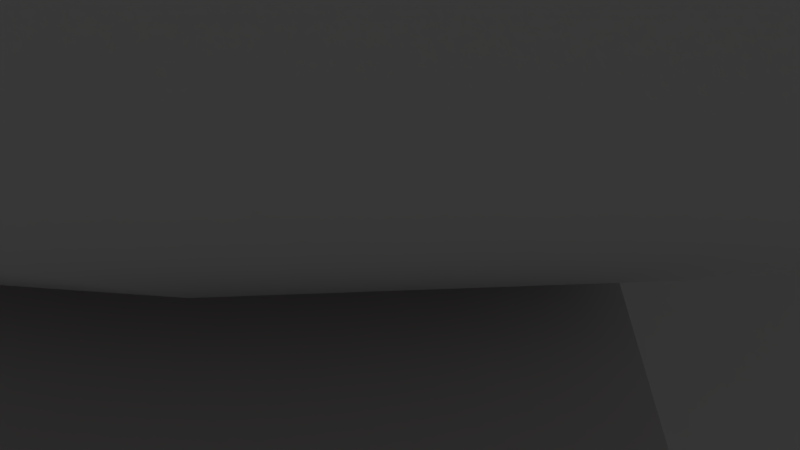 # Source: circus_stage.blend  (saved by Blender 2.79.0; exported with 4.5.12 LTS)
import bpy
from mathutils import Matrix  # noqa: F401  (used for matrix-valued properties, if any)

bpy.ops.wm.read_factory_settings(use_empty=True)
scene = bpy.context.scene
scene.name = 'Scene'

# ---- collections
col_collection_1 = bpy.data.collections.new('Collection 1'); scene.collection.children.link(col_collection_1)

# ---- materials (node trees are filled in below, after node groups)
mat_material_001 = bpy.data.materials.new('Material.001')
mat_material_001.alpha_threshold = 0.0
mat_material_001.use_transparent_shadow = False
mat_material_001.roughness = 0.5
mat_circus_red = bpy.data.materials.new('circus red')
mat_circus_red.alpha_threshold = 0.0
mat_circus_red.use_transparent_shadow = False
mat_circus_red.diffuse_color = (0.8, 0.0058, 0.0, 1.0)
mat_circus_red.roughness = 0.5
mat_circus_red.specular_intensity = 0.0
mat_light_blue = bpy.data.materials.new('light blue')
mat_light_blue.alpha_threshold = 0.0
mat_light_blue.use_transparent_shadow = False
mat_light_blue.diffuse_color = (0.4777, 0.6414, 0.723, 1.0)
mat_light_blue.roughness = 0.5

# ---- material node trees

# ---- world
world_world = bpy.data.worlds.new('World'); scene.world = world_world
world_world.color = (0.05088, 0.05088, 0.05088)
world_world.use_sun_shadow = False
world_world.sun_shadow_jitter_overblur = 0.0
world_world.cycles.sampling_method = 'MANUAL'

# ---- cameras
cam_camera = bpy.data.cameras.new('Camera')
cam_camera.clip_end = 100.0
cam_camera.lens = 35.0
cam_camera.sensor_width = 32.0
cam_camera.sensor_height = 18.0
cam_camera.ortho_scale = 7.314
cam_camera.dof.focus_distance = 0.0
cam_camera.dof.aperture_fstop = 128.0

# ---- lights
light_lamp = bpy.data.lights.new('Lamp', 'POINT')
light_lamp.transmission_factor = 0.0
light_lamp.cutoff_distance = 30.0
light_lamp.energy = 100.0
light_lamp.shadow_buffer_clip_start = 1.001
light_lamp.shadow_soft_size = 0.1
light_lamp.shadow_maximum_resolution = 0.006
light_lamp.use_absolute_resolution = True

# ---- meshes
me_circle = bpy.data.meshes.new('Circle')
me_circle.from_pydata([(-1.505, 7.564, 2.649), (-2.952, 7.126, 2.649), (-4.285, 6.413, 2.649), (-5.454, 5.454, 2.649), (-6.413, 4.285, 2.649), (-7.126, 2.952, 2.649), (-7.564, 1.505, 2.649), (-7.713, -1.23e-06, 2.649), (-7.564, -1.505, 2.649), (-7.126, -2.952, 2.649), (-6.413, -4.285, 2.649), (-5.454, -5.454, 2.649), (-4.285, -6.413, 2.649), (-2.952, -7.126, 2.649), (-1.505, -7.564, 2.649), (3.212e-06, -7.713, 2.649), (-2.767, 13.91, 8.533), (-5.941, 13.58, 7.647), (-8.471, 12.23, 7.647), (-10.69, 10.41, 7.647), (-12.51, 8.194, 7.647), (-13.86, 5.663, 7.647), (-14.69, 2.918, 7.647), (-14.98, 0.06235, 7.647), (-14.69, -2.793, 7.647), (-13.86, -5.539, 7.647), (-12.51, -8.069, 7.647), (-10.69, -10.29, 7.647), (-8.471, -12.11, 7.647), (-5.941, -13.46, 7.647), (-3.195, -14.29, 7.647), (0.0, -14.57, 7.647), (-3.018, 15.17, 9.174), (-6.449, 14.81, 8.308), (-9.209, 13.34, 8.308), (-11.63, 11.35, 8.308), (-13.61, 8.931, 8.308), (-15.09, 6.171, 8.308), (-16.0, 3.177, 8.308), (-16.3, 0.06235, 8.308), (-16.0, -3.052, 8.308), (-15.09, -6.047, 8.308), (-13.61, -8.806, 8.308), (-11.63, -11.23, 8.308), (-9.209, -13.21, 8.308), (-6.449, -14.69, 8.308), (-3.454, -15.59, 8.308), (0.0, -15.9, 8.308), (-1.447, 7.275, 2.498), (-2.688, 6.489, 2.498), (-3.902, 5.84, 2.498), (-4.967, 4.967, 2.498), (-5.84, 3.902, 2.498), (-6.489, 2.688, 2.498), (-6.889, 1.37, 2.498), (-7.024, -8.923e-07, 2.498), (-6.889, -1.37, 2.498), (-6.489, -2.688, 2.498), (-5.84, -3.902, 2.498), (-4.967, -4.967, 2.498), (-3.902, -5.84, 2.498), (-2.688, -6.489, 2.498), (-1.447, -6.844, 2.498), (2.897e-06, -7.018, 2.498), (-9.274, -9.274, 6.215), (-7.287, -10.91, 6.215), (-5.019, -12.12, 6.215), (-3.422, 12.86, 6.215), (-2.559, -12.86, 6.215), (-5.019, 12.12, 6.215), (5.279e-06, -13.12, 6.215), (-7.287, 10.91, 6.215), (-9.274, 9.274, 6.215), (-10.91, 7.287, 6.215), (-12.12, 5.019, 6.215), (-12.86, 2.559, 6.215), (-13.12, -2.149e-06, 6.215), (-12.86, -2.559, 6.215), (-12.12, -5.019, 6.215), (-10.91, -7.287, 6.215), (-4.859, 26.97, 2.5), (-1.28, -9.435, -0.003235), (-1.934, 26.97, -0.003235), (0.0, -9.435, -0.003235), (0.0, 26.97, -0.003235), (-1.288, -9.462, 2.5), (0.0, -9.462, 2.5), (8.742e-07, 6.706, -0.003235), (-1.308, 6.577, -0.003235), (-2.566, 6.196, -0.003235), (-3.726, 5.576, -0.003235), (-4.742, 4.742, -0.003235), (-5.576, 3.726, -0.003235), (-6.196, 2.566, -0.003235), (-6.577, 1.308, -0.003235), (-6.706, -1.017e-06, -0.003235), (-6.577, -1.308, -0.003235), (-6.196, -2.566, -0.003235), (-5.576, -3.726, -0.003235), (-4.742, -4.742, -0.003235), (-3.726, -5.576, -0.003235), (-2.566, -6.196, -0.003235), (2.686e-06, -6.706, -0.003235), (-1.308, -6.578, -0.003235), (-0.1345, 0.6762, -0.003235), (5.364e-07, 0.6894, -0.003235), (-0.2638, 0.6369, -0.003235), (-0.383, 0.5732, -0.003235), (-0.4875, 0.4875, -0.003235), (-0.5732, 0.383, -0.003235), (-0.6369, 0.2638, -0.003235), (-0.6762, 0.1345, -0.003235), (-0.6894, -1.084e-06, -0.003235), (-0.6762, -0.1345, -0.003235), (-0.6369, -0.2638, -0.003235), (-0.5732, -0.383, -0.003235), (-0.4875, -0.4875, -0.003235), (-0.383, -0.5732, -0.003235), (-0.2638, -0.6369, -0.003235), (-0.1345, -0.6762, -0.003235), (5.463e-07, -0.6894, -0.003235), (0.0, 26.97, 2.5), (-9.024, -8.923e-07, 2.498), (-8.889, 1.37, 2.498), (-8.889, -1.37, 2.498), (-8.706, -1.017e-06, -0.003235), (-8.577, 1.308, -0.003235), (-8.577, -1.308, -0.003235), (-6.37, 6.37, 2.246), (-5.305, 7.243, 2.246), (-7.243, 5.305, 2.246), (-6.145, 6.145, -0.2553), (-5.129, 6.979, -0.2553), (-6.979, 5.129, -0.2553), (-6.37, -6.37, 2.246), (-7.243, -5.305, 2.246), (-5.305, -7.243, 2.246), (-6.145, -6.145, -0.2553), (-6.979, -5.129, -0.2553), (-5.129, -6.979, -0.2553), (-0.1345, 0.6762, -0.5032), (0.0, 0.6894, -0.5032), (-0.2638, 0.6369, -0.5032), (-0.383, 0.5732, -0.5032), (-0.4875, 0.4875, -0.5032), (-0.5732, 0.383, -0.5032), (-0.6369, 0.2638, -0.5032), (-0.6762, 0.1345, -0.5032), (-0.6894, -1.084e-06, -0.5032), (-0.6762, -0.1345, -0.5032), (-0.6369, -0.2638, -0.5032), (-0.5732, -0.383, -0.5032), (-0.4875, -0.4875, -0.5032), (-0.383, -0.5732, -0.5032), (-0.2638, -0.6369, -0.5032), (-0.1345, -0.6762, -0.5032), (0.0, -0.6894, -0.5032)], [], [(52, 51, 3, 4), (53, 52, 4, 5), (54, 53, 5, 6), (55, 54, 6, 7), (56, 55, 7, 8), (57, 56, 8, 9), (58, 57, 9, 10), (59, 58, 10, 11), (60, 59, 11, 12), (61, 60, 12, 13), (62, 61, 13, 14), (49, 48, 0, 1), (63, 62, 14, 15), (50, 49, 1, 2), (51, 50, 2, 3), (65, 64, 27, 28), (66, 65, 28, 29), (68, 66, 29, 30), (69, 67, 16, 17), (70, 68, 30, 31), (71, 69, 17, 18), (72, 71, 18, 19), (73, 72, 19, 20), (74, 73, 20, 21), (75, 74, 21, 22), (76, 75, 22, 23), (77, 76, 23, 24), (78, 77, 24, 25), (79, 78, 25, 26), (64, 79, 26, 27), (31, 30, 46, 47), (18, 17, 33, 34), (19, 18, 34, 35), (20, 19, 35, 36), (21, 20, 36, 37), (22, 21, 37, 38), (23, 22, 38, 39), (24, 23, 39, 40), (25, 24, 40, 41), (26, 25, 41, 42), (27, 26, 42, 43), (28, 27, 43, 44), (29, 28, 44, 45), (30, 29, 45, 46), (17, 16, 32, 33), (89, 88, 48, 49), (90, 89, 49, 50), (93, 92, 52, 53), (54, 55, 122, 123), (99, 98, 138, 137), (103, 101, 61, 62), (11, 10, 79, 64), (10, 9, 78, 79), (9, 8, 77, 78), (8, 7, 76, 77), (7, 6, 75, 76), (6, 5, 74, 75), (5, 4, 73, 74), (4, 3, 72, 73), (3, 2, 71, 72), (2, 1, 69, 71), (15, 14, 68, 70), (1, 0, 67, 69), (14, 13, 66, 68), (13, 12, 65, 66), (12, 11, 64, 65), (48, 88, 82, 80), (88, 87, 84, 82), (103, 62, 85, 81), (0, 48, 80, 67), (67, 80, 32, 16), (92, 91, 131, 133), (51, 52, 130, 128), (104, 105, 87, 88), (106, 104, 88, 89), (107, 106, 89, 90), (108, 107, 90, 91), (109, 108, 91, 92), (110, 109, 92, 93), (111, 110, 93, 94), (112, 111, 94, 95), (113, 112, 95, 96), (114, 113, 96, 97), (115, 114, 97, 98), (116, 115, 98, 99), (117, 116, 99, 100), (118, 117, 100, 101), (119, 118, 101, 103), (120, 119, 103, 102), (62, 63, 86, 85), (81, 85, 86, 83), (103, 81, 83, 102), (121, 80, 82, 84), (53, 54, 94, 93), (56, 96, 127, 124), (56, 57, 97, 96), (57, 58, 98, 97), (58, 59, 134, 135), (60, 61, 101, 100), (127, 125, 122, 124), (123, 122, 125, 126), (95, 94, 126, 125), (94, 54, 123, 126), (55, 56, 124, 122), (96, 95, 125, 127), (128, 130, 133, 131), (129, 128, 131, 132), (90, 50, 129, 132), (50, 51, 128, 129), (91, 90, 132, 131), (52, 92, 133, 130), (137, 138, 135, 134), (134, 136, 139, 137), (60, 100, 139, 136), (98, 58, 135, 138), (59, 60, 136, 134), (100, 99, 137, 139), (104, 106, 142, 140), (140, 142, 143, 144, 145, 146, 147, 148, 149, 150, 151, 152, 153, 154, 155, 156, 141), (113, 114, 150, 149), (106, 107, 143, 142), (114, 115, 151, 150), (107, 108, 144, 143), (115, 116, 152, 151), (108, 109, 145, 144), (116, 117, 153, 152), (109, 110, 146, 145), (117, 118, 154, 153), (110, 111, 147, 146), (118, 119, 155, 154), (111, 112, 148, 147), (105, 104, 140, 141), (119, 120, 156, 155), (112, 113, 149, 148)])
me_circle.materials.append(mat_material_001)
me_circle.use_remesh_preserve_volume = False
me_circle.use_remesh_preserve_attributes = False
me_circle.use_mirror_vertex_groups = False
me_circle.update()
me_circle_003 = bpy.data.meshes.new('Circle.003')
me_circle_003.from_pydata([(-1.413, 7.737, 2.517), (-2.952, 7.126, 2.649), (-4.285, 6.413, 2.649), (-5.454, 5.454, 2.649), (-6.413, 4.285, 2.649), (-7.126, 2.952, 2.649), (-7.564, 1.505, 2.649), (-7.713, -1.23e-06, 2.649), (-7.564, -1.505, 2.649), (-7.126, -2.952, 2.649), (-6.413, -4.285, 2.649), (-5.454, -5.454, 2.649), (-4.285, -6.413, 2.649), (-2.952, -7.126, 2.649), (-1.505, -7.564, 2.649), (-2.539, 13.87, 8.446), (-5.428, 13.1, 8.533), (-7.88, 11.79, 8.533), (-10.03, 10.03, 8.533), (-11.79, 7.88, 8.533), (-13.1, 5.428, 8.533), (-13.91, 2.767, 8.533), (-14.18, -2.308e-06, 8.533), (-13.91, -2.767, 8.533), (-13.1, -5.428, 8.533), (-11.79, -7.88, 8.533), (-10.03, -10.03, 8.533), (-7.88, -11.79, 8.533), (-5.428, -13.1, 8.533), (-2.767, -13.91, 8.533), (-2.69, 15.12, 8.899), (-5.92, 14.29, 9.174), (-8.595, 12.86, 9.174), (-10.94, 10.94, 9.174), (-12.86, 8.595, 9.174), (-14.29, 5.92, 9.174), (-15.17, 3.018, 9.174), (-15.47, -2.525e-06, 9.174), (-15.17, -3.018, 9.174), (-14.29, -5.92, 9.174), (-12.86, -8.595, 9.174), (-10.94, -10.94, 9.174), (-8.595, -12.86, 9.174), (-5.92, -14.29, 9.174), (-3.018, -15.17, 9.174), (-1.338, 7.161, 1.324), (-2.463, 6.489, 1.367), (-3.678, 5.84, 1.367), (-4.742, 4.967, 1.367), (-5.616, 3.902, 1.367), (-6.265, 2.688, 1.367), (-6.664, 1.37, 1.367), (-6.799, -8.923e-07, 1.367), (-6.664, -1.37, 1.367), (-6.265, -2.688, 1.367), (-5.616, -3.902, 1.367), (-4.742, -4.967, 1.367), (-3.678, -5.84, 1.367), (-2.463, -6.489, 1.367), (-1.222, -6.844, 1.367), (-9.274, -9.274, 5.641), (-7.287, -10.91, 5.641), (-5.019, -12.12, 5.641), (-2.833, 12.84, 5.668), (-2.559, -12.86, 5.641), (-5.019, 12.12, 5.641), (-7.287, 10.91, 5.641), (-9.274, 9.274, 5.641), (-10.91, 7.287, 5.641), (-12.12, 5.019, 5.641), (-12.86, 2.559, 5.641), (-13.12, -2.149e-06, 5.641), (-12.86, -2.559, 5.641), (-12.12, -5.019, 5.641), (-10.91, -7.287, 5.641), (0.0, -7.713, 2.649), (0.0, -14.18, 8.533), (0.0, -15.47, 9.174), (0.0, -7.018, 1.367), (0.0, -13.12, 5.641), (-5.073, 7.551, 3.029), (7.578e-09, -9.173, 3.029), (-3.495, 8.395, 3.029), (-1.781, -8.998, 3.029), (-2.182, 8.944, 2.936), (-3.495, -8.478, 3.029), (-5.073, -7.634, 3.029), (-6.457, 6.416, 3.029), (-7.593, 5.032, 3.029), (-8.437, 3.453, 3.029), (-8.956, 1.74, 3.029), (-9.132, -0.04138, 3.029), (-8.956, -1.823, 3.029), (-8.437, -3.536, 3.029), (-7.593, -5.115, 3.029), (-6.457, -6.498, 3.029), (6.127e-09, -9.928, 3.639), (6.127e-09, -9.928, 3.639), (-6.996, -7.03, 3.639), (-6.996, -7.03, 3.639), (-5.497, -8.26, 3.639), (-5.497, -8.26, 3.639), (-3.786, -9.175, 3.639), (-3.786, -9.175, 3.639), (-1.93, -9.738, 3.639), (-1.93, -9.738, 3.639), (-3.786, 9.108, 3.639), (-3.786, 9.108, 3.639), (-5.497, 8.193, 3.639), (-5.497, 8.193, 3.639), (-6.996, 6.963, 3.639), (-6.996, 6.963, 3.639), (-8.227, 5.464, 3.639), (-8.227, 5.464, 3.639), (-9.141, 3.753, 3.639), (-9.141, 3.753, 3.639), (-9.704, 1.897, 3.639), (-9.704, 1.897, 3.639), (-9.894, -0.03346, 3.639), (-9.894, -0.03346, 3.639), (-9.704, -1.964, 3.639), (-9.704, -1.964, 3.639), (-9.141, -3.82, 3.639), (-9.141, -3.82, 3.639), (-8.227, -5.531, 3.639), (-8.227, -5.531, 3.639), (1.225e-09, -12.48, 5.413), (2.451e-09, -11.84, 4.718), (3.676e-09, -11.2, 4.469), (4.902e-09, -10.57, 3.76), (-8.819, -8.825, 5.413), (-8.363, -8.377, 4.718), (-7.908, -7.928, 4.469), (-7.452, -7.479, 3.76), (-6.929, -10.38, 5.413), (-6.571, -9.847, 4.718), (-6.213, -9.318, 4.469), (-5.855, -8.789, 3.76), (-4.773, -11.53, 5.413), (-4.526, -10.94, 4.718), (-4.28, -10.35, 4.469), (-4.033, -9.763, 3.76), (-2.433, -12.24, 5.413), (-2.307, -11.61, 4.718), (-2.182, -10.99, 4.469), (-2.056, -10.36, 3.76), (-2.621, 12.21, 5.414), (-2.561, 11.58, 4.705), (-2.468, 10.95, 4.441), (-2.337, 10.32, 3.712), (-4.773, 11.52, 5.413), (-4.526, 10.91, 4.718), (-4.28, 10.31, 4.469), (-4.033, 9.71, 3.76), (-6.929, 10.36, 5.413), (-6.571, 9.821, 4.718), (-6.213, 9.278, 4.469), (-5.855, 8.736, 3.76), (-8.819, 8.812, 5.413), (-8.363, 8.35, 4.718), (-7.908, 7.888, 4.469), (-7.452, 7.425, 3.76), (-10.37, 6.922, 5.413), (-9.834, 6.558, 4.718), (-9.298, 6.193, 4.469), (-8.763, 5.828, 3.76), (-11.52, 4.766, 5.413), (-10.93, 4.513, 4.718), (-10.33, 4.259, 4.469), (-9.737, 4.006, 3.76), (-12.23, 2.426, 5.413), (-11.6, 2.294, 4.718), (-10.97, 2.162, 4.469), (-10.34, 2.029, 3.76), (-12.47, -0.006693, 5.413), (-11.83, -0.01338, 4.718), (-11.18, -0.02007, 4.469), (-10.54, -0.02677, 3.76), (-12.23, -2.44, 5.413), (-11.6, -2.321, 4.718), (-10.97, -2.202, 4.469), (-10.34, -2.083, 3.76), (-11.52, -4.779, 5.413), (-10.93, -4.54, 4.718), (-10.33, -4.3, 4.469), (-9.737, -4.06, 3.76), (-10.37, -6.936, 5.413), (-9.834, -6.584, 4.718), (-9.298, -6.233, 4.469), (-8.763, -5.882, 3.76), (-9.398, -9.398, 6.114), (-7.384, -11.05, 6.114), (-5.086, -12.28, 6.114), (-2.794, 13.0, 6.14), (-2.593, -13.04, 6.114), (-5.086, 12.28, 6.114), (0.0, -13.29, 6.114), (-7.384, 11.05, 6.114), (-9.398, 9.398, 6.114), (-11.05, 7.384, 6.114), (-12.28, 5.086, 6.114), (-13.04, 2.593, 6.114), (-13.29, -2.175e-06, 6.114), (-13.04, -2.593, 6.114), (-12.28, -5.086, 6.114), (-11.05, -7.384, 6.114), (-9.709, -9.702, 6.523), (-7.628, -11.41, 6.523), (-5.255, -12.68, 6.523), (-2.396, 13.45, 6.576), (-2.679, -13.46, 6.523), (-5.255, 12.69, 6.441), (0.0, -13.72, 6.523), (-7.628, 11.42, 6.523), (-9.709, 9.716, 6.523), (-11.42, 7.636, 6.523), (-12.69, 5.262, 6.523), (-13.47, 2.686, 6.523), (-13.73, 0.00732, 6.523), (-13.47, -2.671, 6.523), (-12.69, -5.247, 6.523), (-11.42, -7.621, 6.523), (-2.176, 9.556, 3.476), (-2.331, 9.051, -0.6691), (-4.184, 15.63, 5.094), (-3.88, 17.01, 5.809), (-2.222, 8.417, -1.993), (-3.564, 14.49, 2.795), (-2.393, 10.21, -0.2353), (-3.351, 13.8, 2.517), (-3.4, 13.1, 1.749), (-3.183, 12.41, 1.447), (-3.233, 11.71, 0.6642), (-3.52, 14.67, 3.314), (-3.758, 15.16, 3.747), (-2.903, 10.88, 0.3894), (-6.765, 15.65, 5.507), (-9.708, 14.08, 5.507), (-12.29, 11.96, 5.507), (-14.4, 9.385, 5.507), (-15.98, 6.443, 5.507), (-16.94, 3.25, 5.507), (-17.27, -0.07022, 5.507), (-16.94, -3.391, 5.507), (-15.98, -6.583, 5.507), (-14.4, -9.526, 5.507), (-12.29, -12.1, 5.507), (-9.708, -14.22, 5.507), (-6.765, -15.79, 5.507), (-3.572, -16.76, 5.507), (0.0, -17.09, 5.507)], [(107, 222)], [(49, 48, 3, 4), (50, 49, 4, 5), (51, 50, 5, 6), (52, 51, 6, 7), (53, 52, 7, 8), (54, 53, 8, 9), (55, 54, 9, 10), (56, 55, 10, 11), (57, 56, 11, 12), (58, 57, 12, 13), (59, 58, 13, 14), (46, 45, 0, 1), (78, 59, 14, 75), (47, 46, 1, 2), (48, 47, 2, 3), (207, 206, 26, 27), (208, 207, 27, 28), (210, 208, 28, 29), (211, 209, 15, 16), (212, 210, 29, 76), (213, 211, 16, 17), (214, 213, 17, 18), (215, 214, 18, 19), (216, 215, 19, 20), (217, 216, 20, 21), (218, 217, 21, 22), (219, 218, 22, 23), (220, 219, 23, 24), (221, 220, 24, 25), (206, 221, 25, 26), (76, 29, 44, 77), (17, 16, 31, 32), (18, 17, 32, 33), (19, 18, 33, 34), (20, 19, 34, 35), (21, 20, 35, 36), (22, 21, 36, 37), (23, 22, 37, 38), (24, 23, 38, 39), (25, 24, 39, 40), (26, 25, 40, 41), (27, 26, 41, 42), (28, 27, 42, 43), (29, 28, 43, 44), (16, 15, 30, 31), (7, 6, 90, 91), (6, 5, 89, 90), (5, 4, 88, 89), (4, 3, 87, 88), (3, 2, 80, 87), (2, 1, 82, 80), (75, 14, 83, 81), (1, 0, 84, 82), (14, 13, 85, 83), (13, 12, 86, 85), (12, 11, 95, 86), (8, 7, 91, 92), (9, 8, 92, 93), (10, 9, 93, 94), (11, 10, 94, 95), (81, 83, 104, 96), (95, 94, 124, 99), (134, 130, 60, 61), (86, 95, 99, 100), (138, 134, 61, 62), (85, 86, 100, 102), (142, 138, 62, 64), (83, 85, 102, 104), (126, 142, 64, 79), (150, 146, 63, 65), (154, 150, 65, 66), (80, 82, 106, 108), (158, 154, 66, 67), (87, 80, 108, 110), (162, 158, 67, 68), (88, 87, 110, 112), (166, 162, 68, 69), (89, 88, 112, 114), (170, 166, 69, 70), (90, 89, 114, 116), (174, 170, 70, 71), (91, 90, 116, 118), (178, 174, 71, 72), (92, 91, 118, 120), (182, 178, 72, 73), (93, 92, 120, 122), (186, 182, 73, 74), (94, 93, 122, 124), (130, 186, 74, 60), (98, 125, 189, 133), (133, 189, 188, 132), (132, 188, 187, 131), (131, 187, 186, 130), (125, 123, 185, 189), (189, 185, 184, 188), (188, 184, 183, 187), (187, 183, 182, 186), (123, 121, 181, 185), (185, 181, 180, 184), (184, 180, 179, 183), (183, 179, 178, 182), (121, 119, 177, 181), (181, 177, 176, 180), (180, 176, 175, 179), (179, 175, 174, 178), (119, 117, 173, 177), (177, 173, 172, 176), (176, 172, 171, 175), (175, 171, 170, 174), (117, 115, 169, 173), (173, 169, 168, 172), (172, 168, 167, 171), (171, 167, 166, 170), (115, 113, 165, 169), (169, 165, 164, 168), (168, 164, 163, 167), (167, 163, 162, 166), (113, 111, 161, 165), (165, 161, 160, 164), (164, 160, 159, 163), (163, 159, 158, 162), (111, 109, 157, 161), (161, 157, 156, 160), (160, 156, 155, 159), (159, 155, 154, 158), (109, 107, 153, 157), (157, 153, 152, 156), (156, 152, 151, 155), (155, 151, 150, 154), (153, 149, 148, 152), (152, 148, 147, 151), (151, 147, 146, 150), (97, 105, 145, 129), (129, 145, 144, 128), (128, 144, 143, 127), (127, 143, 142, 126), (105, 103, 141, 145), (145, 141, 140, 144), (144, 140, 139, 143), (143, 139, 138, 142), (103, 101, 137, 141), (141, 137, 136, 140), (140, 136, 135, 139), (139, 135, 134, 138), (101, 98, 133, 137), (137, 133, 132, 136), (136, 132, 131, 135), (135, 131, 130, 134), (60, 74, 205, 190), (74, 73, 204, 205), (73, 72, 203, 204), (72, 71, 202, 203), (71, 70, 201, 202), (70, 69, 200, 201), (69, 68, 199, 200), (68, 67, 198, 199), (67, 66, 197, 198), (66, 65, 195, 197), (79, 64, 194, 196), (64, 62, 192, 194), (62, 61, 191, 192), (61, 60, 190, 191), (190, 205, 221, 206), (205, 204, 220, 221), (204, 203, 219, 220), (203, 202, 218, 219), (202, 201, 217, 218), (201, 200, 216, 217), (200, 199, 215, 216), (199, 198, 214, 215), (198, 197, 213, 214), (197, 195, 211, 213), (196, 194, 210, 212), (195, 193, 209, 211), (194, 192, 208, 210), (192, 191, 207, 208), (191, 190, 206, 207), (222, 149, 153, 106), (84, 222, 106, 82), (195, 65, 63, 193), (44, 43, 248, 249), (37, 36, 241, 242), (77, 44, 249, 250), (38, 37, 242, 243), (39, 38, 243, 244), (32, 31, 236, 237), (40, 39, 244, 245), (33, 32, 237, 238), (41, 40, 245, 246), (34, 33, 238, 239), (42, 41, 246, 247), (35, 34, 239, 240), (43, 42, 247, 248), (36, 35, 240, 241), (31, 30, 225, 236), (222, 84, 0, 45, 226, 223, 228, 235, 232, 231, 230, 229, 227, 233, 234, 224, 225, 30, 15, 209, 193, 63, 146, 147, 148, 149)])
me_circle_003.polygons.foreach_set('material_index', [0, 2, 0, 2, 0, 2, 0, 2, 0, 2, 0, 2, 2, 0, 2, 0, 2, 0, 2, 2, 0, 2, 0, 2, 0, 2, 0, 2, 0, 2, 2, 0, 2, 0, 2, 0, 2, 0, 2, 0, 2, 0, 2, 0, 2, 2, 0, 2, 0, 2, 0, 2, 2, 0, 2, 0, 0, 2, 0, 2, 2, 2, 0, 0, 2, 2, 0, 0, 2, 2, 0, 0, 2, 2, 0, 0, 2, 2, 0, 0, 2, 2, 0, 0, 2, 2, 0, 0, 2, 2, 2, 2, 2, 0, 0, 0, 0, 2, 2, 2, 2, 0, 0, 0, 0, 2, 2, 2, 2, 0, 0, 0, 0, 2, 2, 2, 2, 0, 0, 0, 0, 2, 2, 2, 2, 0, 0, 0, 0, 2, 2, 2, 2, 2, 2, 2, 0, 0, 0, 0, 2, 2, 2, 2, 0, 0, 0, 0, 2, 0, 2, 0, 2, 0, 2, 0, 2, 0, 2, 0, 2, 0, 2, 0, 2, 0, 2, 0, 2, 0, 2, 0, 2, 2, 0, 2, 0, 2, 2, 2, 0, 2, 2, 0, 2, 0, 0, 2, 2, 0, 0, 2, 2, 0, 2, 2])
me_circle_003.materials.append(mat_circus_red)
me_circle_003.materials.append(mat_light_blue)
me_circle_003.materials.append(mat_material_001)
me_circle_003.use_remesh_preserve_volume = False
me_circle_003.use_remesh_preserve_attributes = False
me_circle_003.use_mirror_vertex_groups = False
me_circle_003.update()

# ---- objects
ob_circus_arena = bpy.data.objects.new('Circus Arena', me_circle)
ob_lamp = bpy.data.objects.new('Lamp', light_lamp)
ob_camera = bpy.data.objects.new('Camera', cam_camera)
ob_circus_arena_001 = bpy.data.objects.new('Circus Arena.001', me_circle_003)

# ---- transforms, parenting, visibility, modifiers, constraints
ob_circus_arena.location = (0.0, 0.0, 1.362)
ob_circus_arena.lineart.crease_threshold = 0.0
_m = ob_circus_arena.modifiers.new('Mirror', 'MIRROR')
_m.use_clip = True
ob_lamp.location = (4.076, 1.005, 5.904)
ob_lamp.rotation_euler = (0.6503, 0.05522, 1.866)
ob_lamp.lock_rotations_4d = False
ob_lamp.empty_display_type = 'ARROWS'
ob_lamp.color = (0.0, 0.0, 0.0, 0.0)
ob_lamp.lineart.crease_threshold = 0.0
ob_camera.location = (7.481, -6.508, 5.344)
ob_camera.rotation_euler = (1.109, 0.0, 0.8149)
ob_camera.lock_rotations_4d = False
ob_camera.empty_display_type = 'ARROWS'
ob_camera.color = (0.0, 0.0, 0.0, 0.0)
ob_camera.display_type = 'WIRE'
ob_camera.lineart.crease_threshold = 0.0
ob_circus_arena_001.location = (0.0, 0.0, 2.441)
ob_circus_arena_001.lineart.crease_threshold = 0.0
_m = ob_circus_arena_001.modifiers.new('Mirror', 'MIRROR')
_m.use_clip = True

# ---- collection membership
col_collection_1.objects.link(ob_circus_arena)
col_collection_1.objects.link(ob_lamp)
col_collection_1.objects.link(ob_camera)
col_collection_1.objects.link(ob_circus_arena_001)

# ---- scene / render settings (as saved in the file)
scene.camera = ob_camera
scene.frame_start = 1; scene.frame_end = 250; scene.frame_set(13)
scene.render.engine = 'BLENDER_EEVEE_NEXT'
scene.render.resolution_percentage = 50
scene.render.dither_intensity = 0.0
scene.cycles.use_denoising = False
scene.cycles.samples = 128
scene.cycles.sampling_pattern = 'TABULATED_SOBOL'
scene.cycles.use_adaptive_sampling = False
scene.cycles.use_light_tree = False
scene.cycles.blur_glossy = 0.0
scene.cycles.sample_clamp_indirect = 0.0
scene.view_settings.view_transform = 'Standard'
bpy.context.view_layer.update()
